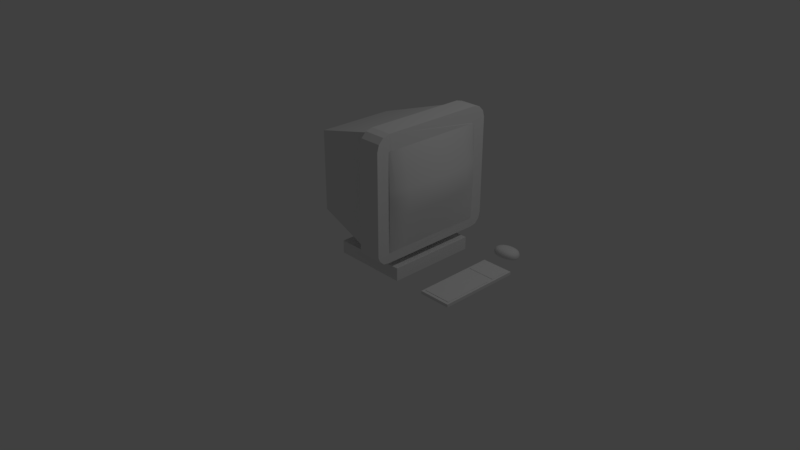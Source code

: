 # Source: Apare_Computador.blend  (saved by Blender 2.78.0; exported with 4.5.12 LTS)
import bpy
from mathutils import Matrix  # noqa: F401  (used for matrix-valued properties, if any)

bpy.ops.wm.read_factory_settings(use_empty=True)
scene = bpy.context.scene
scene.name = 'Scene'

# ---- collections
col_collection_1 = bpy.data.collections.new('Collection 1'); scene.collection.children.link(col_collection_1)

# ---- materials (node trees are filled in below, after node groups)
mat_material = bpy.data.materials.new('Material')
mat_material.alpha_threshold = 0.0
mat_material.use_transparent_shadow = False
mat_material.roughness = 0.5
mat_material.line_color = (0.0, 0.0, 0.0, 1.0)

# ---- material node trees

# ---- world
world_world = bpy.data.worlds.new('World'); scene.world = world_world
world_world.color = (0.05088, 0.05088, 0.05088)
world_world.use_sun_shadow = False
world_world.sun_shadow_jitter_overblur = 0.0
world_world.cycles.sampling_method = 'MANUAL'

# ---- cameras
cam_camera = bpy.data.cameras.new('Camera')
cam_camera.clip_end = 100.0
cam_camera.lens = 35.0
cam_camera.sensor_width = 32.0
cam_camera.sensor_height = 18.0
cam_camera.ortho_scale = 7.314
cam_camera.dof.focus_distance = 0.0
cam_camera.dof.aperture_fstop = 128.0

# ---- lights
light_lamp = bpy.data.lights.new('Lamp', 'POINT')
light_lamp.transmission_factor = 0.0
light_lamp.cutoff_distance = 30.0
light_lamp.energy = 100.0
light_lamp.shadow_buffer_clip_start = 1.001
light_lamp.shadow_soft_size = 0.1
light_lamp.shadow_maximum_resolution = 0.006
light_lamp.use_absolute_resolution = True

# ---- meshes
me_cube_003 = bpy.data.meshes.new('Cube.003')
me_cube_003.from_pydata([(1.27, 1.813, -0.7723), (0.7676, 1.813, -2.089), (1.27, -2.374, -0.7723), (2.074, -2.374, -2.089), (-1.26, 1.813, -0.7723), (-0.7572, 1.813, -2.089), (-1.26, -2.374, -0.7723), (-2.064, -2.374, -2.089), (1.27, -2.374, -0.7838), (1.27, 1.813, -0.7838), (-1.26, 1.813, -0.7838), (-1.26, -2.374, -0.7838)], [], [(0, 4, 6, 2), (5, 1, 3, 7), (8, 2, 6, 11), (9, 0, 2, 8), (10, 4, 0, 9), (11, 6, 4, 10), (7, 11, 10, 5), (5, 10, 9, 1), (1, 9, 8, 3), (3, 8, 11, 7)])
me_cube_003.polygons.foreach_set('use_smooth', [True] * 10)
me_cube_003.use_remesh_preserve_volume = False
me_cube_003.use_remesh_preserve_attributes = False
me_cube_003.use_mirror_vertex_groups = False
me_cube_003.update()
me_cube_002 = bpy.data.meshes.new('Cube.002')
me_cube_002.from_pydata([(2.747, 0.4503, 15.19), (2.747, 0.3572, 15.19), (3.722, 0.4503, 15.19), (3.722, 0.3572, 15.19), (3.722, 0.7846, 15.19), (2.747, 0.7846, 15.19), (2.747, -0.3916, 15.19), (3.722, -0.3916, 15.19), (2.747, 0.7388, 15.19), (3.722, 0.7388, 15.19), (2.675, -0.4374, 15.19), (2.675, -0.4374, 14.53), (2.675, 0.7846, 15.19), (2.675, 0.7846, 14.53), (3.793, -0.4374, 15.19), (3.793, -0.4374, 14.53), (3.793, 0.7846, 15.19), (3.793, 0.7846, 14.53), (3.722, 0.4503, 15.3), (2.747, 0.4503, 15.3), (3.722, 0.3572, 15.3), (2.747, 0.3572, 15.3), (2.747, -0.3916, 15.3), (3.722, -0.3916, 15.3), (3.722, 0.7388, 15.3), (2.747, 0.7388, 15.3), (3.722, 0.4503, 15.3), (2.747, 0.4503, 15.3), (3.722, 0.7388, 15.3), (2.747, 0.7388, 15.3)], [], [(1, 3, 2, 0), (0, 2, 18, 19), (12, 13, 11, 10), (8, 0, 19, 25), (16, 4, 9, 2, 3, 7, 6, 1, 0, 8, 5, 12, 10, 14), (15, 11, 13, 17), (8, 9, 4, 5), (4, 16, 17, 13, 12, 5), (14, 10, 11, 15), (27, 26, 28, 29), (7, 3, 20, 23), (9, 8, 25, 24), (1, 6, 22, 21), (6, 7, 23, 22), (3, 1, 21, 20), (2, 9, 24, 18), (21, 22, 23, 20), (17, 16, 14, 15)])
me_cube_002.use_remesh_preserve_volume = False
me_cube_002.use_remesh_preserve_attributes = False
me_cube_002.use_mirror_vertex_groups = False
me_cube_002.update()
me_cube_001 = bpy.data.meshes.new('Cube.001')
me_cube_001.from_pydata([(1.081, 0.6609, 0.6119), (1.081, 0.6609, -0.6119), (1.081, -0.6609, 0.6119), (1.081, -0.6609, -0.6119), (1.083, -0.6279, 0.6119), (1.083, 0.6279, 0.6119), (1.083, -0.4485, 0.6119), (1.083, -0.2691, 0.6119), (1.083, -0.0897, 0.6119), (1.083, 0.08969, 0.6119), (1.083, 0.2691, 0.6119), (1.083, 0.4485, 0.6119), (1.083, 0.6279, -0.6119), (1.083, -0.6279, -0.6119), (1.083, 0.4485, -0.6119), (1.083, 0.2691, -0.6119), (1.083, 0.08969, -0.6119), (1.083, -0.0897, -0.6119), (1.083, -0.2691, -0.6119), (1.083, -0.4485, -0.6119), (1.087, -0.6609, -0.155), (1.087, -0.6609, 0.155), (1.087, -0.6609, -0.05166), (1.087, -0.6609, 0.05166), (1.087, 0.6609, 0.155), (1.087, 0.6609, -0.155), (1.087, 0.6609, 0.05166), (1.087, 0.6609, -0.05166), (1.14, -0.6092, 0.1548), (1.14, -0.6092, -0.1548), (1.147, -0.6069, 0.05665), (1.147, -0.6069, -0.05665), (1.14, 0.6092, -0.1548), (1.14, 0.6092, 0.1548), (1.147, 0.6069, -0.05665), (1.147, 0.6069, 0.05665), (1.167, -0.4523, -0.1533), (1.167, -0.4523, 0.1533), (1.177, -0.4528, -0.05611), (1.177, -0.4528, 0.05611), (1.185, -0.2785, -0.1521), (1.185, -0.2785, 0.1521), (1.198, -0.2796, -0.05566), (1.198, -0.2796, 0.05566), (1.195, -0.09403, -0.1514), (1.195, -0.09403, 0.1514), (1.208, -0.09455, -0.05542), (1.208, -0.09455, 0.05542), (1.195, 0.09403, -0.1514), (1.195, 0.09403, 0.1514), (1.208, 0.09455, -0.05542), (1.208, 0.09455, 0.05542), (1.185, 0.2785, -0.1521), (1.185, 0.2785, 0.1521), (1.198, 0.2796, -0.05566), (1.198, 0.2796, 0.05566), (1.167, 0.4523, -0.1533), (1.167, 0.4523, 0.1533), (1.177, 0.4528, -0.05611), (1.177, 0.4528, 0.05611)], [], [(28, 4, 2, 21), (1, 25, 32, 12), (24, 0, 5, 33), (4, 28, 37, 6), (29, 13, 19, 36), (36, 19, 18, 40), (40, 18, 17, 44), (44, 17, 16, 48), (48, 16, 15, 52), (52, 15, 14, 56), (6, 37, 41, 7), (56, 14, 12, 32), (7, 41, 45, 8), (8, 45, 49, 9), (9, 49, 53, 10), (10, 53, 57, 11), (11, 57, 33, 5), (29, 36, 38, 31), (31, 38, 39, 30), (30, 39, 37, 28), (36, 40, 42, 38), (38, 42, 43, 39), (39, 43, 41, 37), (40, 44, 46, 42), (42, 46, 47, 43), (43, 47, 45, 41), (44, 48, 50, 46), (46, 50, 51, 47), (47, 51, 49, 45), (48, 52, 54, 50), (50, 54, 55, 51), (51, 55, 53, 49), (52, 56, 58, 54), (54, 58, 59, 55), (55, 59, 57, 53), (56, 32, 34, 58), (58, 34, 35, 59), (59, 35, 33, 57), (32, 25, 27, 34), (34, 27, 26, 35), (35, 26, 24, 33), (20, 29, 31, 22), (22, 31, 30, 23), (23, 30, 28, 21), (13, 29, 20, 3)])
me_cube_001.polygons.foreach_set('use_smooth', [True] * 45)
me_cube_001.materials.append(mat_material)
me_cube_001.use_remesh_preserve_volume = False
me_cube_001.use_remesh_preserve_attributes = False
me_cube_001.use_mirror_vertex_groups = False
me_cube_001.update()
me_cube = bpy.data.meshes.new('Cube')
me_cube.from_pydata([(1.077, 0.6984, -0.7395), (1.077, -0.6233, -0.7395), (1.081, 0.6953, 0.8137), (1.081, -0.6265, 0.8137), (1.081, 0.6953, 0.6119), (1.081, 0.6953, -0.6119), (1.081, -0.6265, 0.6119), (1.081, -0.6265, -0.6119), (1.083, -0.5934, 0.6119), (1.083, 0.6623, 0.6119), (1.083, -0.4141, 0.6119), (1.083, -0.2347, 0.6119), (1.083, -0.05527, 0.6119), (1.083, 0.1241, 0.6119), (1.083, 0.3035, 0.6119), (1.083, 0.4829, 0.6119), (1.083, 0.6623, -0.6119), (1.083, -0.5934, -0.6119), (1.083, 0.4829, -0.6119), (1.083, 0.3035, -0.6119), (1.083, 0.1241, -0.6119), (1.083, -0.05527, -0.6119), (1.083, -0.2347, -0.6119), (1.083, -0.4141, -0.6119), (1.087, -0.6265, -0.155), (1.087, -0.6265, 0.155), (1.087, -0.6265, -0.05166), (1.087, -0.6265, 0.05166), (1.087, 0.6953, 0.155), (1.087, 0.6953, -0.155), (1.087, 0.6953, 0.05166), (1.087, 0.6953, -0.05166), (1.082, 0.8735, 0.6429), (1.081, 0.696, 0.8137), (1.082, 0.8497, 0.7285), (1.081, 0.7847, 0.791), (1.081, -0.6272, 0.8137), (1.082, -0.8046, 0.6429), (1.081, -0.7159, 0.791), (1.082, -0.7808, 0.7285), (0.8047, -0.6272, 0.8142), (0.8047, -0.7808, 0.7286), (0.8047, -0.7159, 0.7913), (0.8047, 0.696, 0.8142), (0.8047, 0.8735, 0.6429), (0.8047, 0.7847, 0.7913), (0.8047, 0.8497, 0.7286), (-0.2355, -0.47, -0.5664), (-0.2355, -0.47, 0.4619), (-0.2355, 0.5333, -0.5664), (-0.2355, 0.5333, 0.4619), (0.7839, -0.6884, -0.6977), (0.8026, -0.6884, 0.7703), (0.7839, 0.7517, -0.6977), (0.8026, 0.7517, 0.7703), (0.1482, -0.2121, -0.8374), (0.1482, -0.2121, -0.6146), (0.1482, 0.3458, -0.8374), (0.1482, 0.3458, -0.6146), (0.7061, -0.2121, -0.8374), (0.7181, -0.2086, -0.684), (0.7061, 0.3458, -0.8374), (0.7181, 0.3493, -0.684), (0.7061, 0.3458, -1.002), (0.7061, -0.2121, -1.002), (1.102, -0.2121, -0.8374), (1.102, 0.3458, -0.8374), (1.102, -0.2121, -1.002), (1.102, 0.3458, -1.002), (1.102, -0.2121, -0.8374), (1.102, 0.3458, -0.8374), (0.1482, -0.5376, -0.8374), (0.7061, -0.5376, -0.8374), (0.1482, -0.5376, -1.002), (0.7061, -0.5376, -1.002), (0.7061, -0.5405, -1.002), (0.7061, -0.5405, -0.8374), (1.102, -0.5405, -1.002), (1.102, -0.5405, -0.8374), (0.7061, 0.6129, -0.8374), (0.7061, 0.6129, -1.002), (1.102, 0.6106, -0.8374), (1.102, 0.6106, -1.002), (0.7061, 0.612, -0.8374), (0.1482, 0.6124, -0.8374), (0.7061, 0.612, -1.002), (0.1482, 0.6124, -1.002), (1.077, 0.7166, -0.7395), (1.078, 0.8766, -0.5879), (1.078, 0.7966, -0.7262), (1.078, 0.8552, -0.6678), (1.078, -0.8015, -0.614), (1.077, -0.6415, -0.7395), (1.078, -0.78, -0.6678), (1.078, -0.7215, -0.7262), (0.801, 0.8766, -0.5879), (0.801, 0.8552, -0.6679), (0.801, 0.7966, -0.7264), (0.7949, -0.8046, 0.6405), (0.8051, -0.6415, -0.7419), (0.8084, -0.7215, -0.7285), (0.8066, 0.7166, -0.7419), (0.777, -0.8015, -0.6165), (0.7843, -0.78, -0.6703)], [], [(32, 88, 95, 44), (16, 18, 19, 20, 21, 22, 23, 17, 7, 1, 0, 5), (87, 89, 90, 88, 32, 34, 35, 33, 2, 4, 28, 30, 31, 29, 5, 0), (2, 3, 6, 8, 10, 11, 12, 13, 14, 15, 9, 4), (43, 40, 36, 3, 2, 33), (36, 40, 42, 38), (38, 42, 41, 39), (39, 41, 98, 37), (32, 44, 46, 34), (34, 46, 45, 35), (35, 45, 43, 33), (7, 24, 26, 27, 25, 6, 3, 36, 38, 39, 37, 91, 93, 94, 92, 1), (47, 48, 50, 49), (49, 50, 54, 53), (53, 54, 52, 51), (51, 52, 48, 47), (49, 53, 51, 47), (54, 50, 48, 52), (55, 56, 58, 57), (57, 58, 62, 61), (61, 62, 60, 59), (59, 60, 56, 55), (62, 58, 56, 60), (55, 57, 84, 86, 73, 71), (73, 86, 85, 63, 80, 82, 68, 67, 77, 75, 64, 74), (68, 66, 70), (61, 59, 65, 66), (61, 66, 81, 79), (65, 67, 69), (66, 65, 69, 70), (72, 71, 73, 74), (59, 55, 71, 72), (64, 59, 72, 74), (76, 75, 77, 78), (59, 64, 75, 76), (65, 59, 76, 78), (67, 65, 78, 77), (80, 79, 81, 82), (66, 68, 82, 81), (63, 61, 79, 80), (84, 83, 85, 86), (57, 61, 83, 84), (61, 63, 85, 83), (67, 68, 70, 69), (94, 100, 99, 92), (87, 101, 97, 89), (89, 97, 96, 90), (90, 96, 95, 88), (0, 1, 92, 99, 101, 87), (101, 99, 100, 103, 102, 98, 41, 42, 40, 43, 45, 46, 44, 95, 96, 97), (102, 91, 37, 98), (102, 103, 93, 91), (103, 100, 94, 93)])
me_cube.materials.append(mat_material)
me_cube.use_remesh_preserve_volume = False
me_cube.use_remesh_preserve_attributes = False
me_cube.use_mirror_vertex_groups = False
me_cube.update()

# ---- objects
ob_cube_003 = bpy.data.objects.new('Cube.003', me_cube_003)
ob_cube_002 = bpy.data.objects.new('Cube.002', me_cube_002)
ob_cube_001 = bpy.data.objects.new('Cube.001', me_cube_001)
ob_cube = bpy.data.objects.new('Cube', me_cube)
ob_lamp = bpy.data.objects.new('Lamp', light_lamp)
ob_camera = bpy.data.objects.new('Camera', cam_camera)

# ---- transforms, parenting, visibility, modifiers, constraints
ob_cube_003.location = (1.42, 0.9941, 0.1098)
ob_cube_003.rotation_euler = (0.0, -0.0, -1.487)
ob_cube_003.scale = (-0.09038, -0.09038, -0.09038)
ob_cube_003.lineart.crease_threshold = 0.0
_m = ob_cube_003.modifiers.new('Subsurf', 'SUBSURF')
_m.uv_smooth = 'PRESERVE_CORNERS'
_m.quality = 2
_m.levels = 2
_m.show_only_control_edges = False
ob_cube_002.location = (0.4894, -0.1274, -0.5844)
ob_cube_002.scale = (0.3654, 0.8707, 0.05757)
ob_cube_002.lineart.crease_threshold = 0.0
ob_cube_001.location = (0.0, 0.03243, 1.278)
ob_cube_001.scale = (1.0, 1.018, 1.0)
ob_cube_001.lock_rotations_4d = False
ob_cube_001.empty_display_type = 'ARROWS'
ob_cube_001.lineart.crease_threshold = 0.0
ob_cube.location = (0.0, 0.0, 1.278)
ob_cube.lock_rotations_4d = False
ob_cube.empty_display_type = 'ARROWS'
ob_cube.lineart.crease_threshold = 0.0
ob_lamp.location = (4.076, 1.005, 5.904)
ob_lamp.rotation_euler = (0.6503, 0.05522, 1.866)
ob_lamp.lock_rotations_4d = False
ob_lamp.empty_display_type = 'ARROWS'
ob_lamp.color = (0.0, 0.0, 0.0, 0.0)
ob_lamp.lineart.crease_threshold = 0.0
ob_camera.location = (7.481, -6.508, 5.344)
ob_camera.rotation_euler = (1.109, 0.0, 0.8149)
ob_camera.lock_rotations_4d = False
ob_camera.empty_display_type = 'ARROWS'
ob_camera.color = (0.0, 0.0, 0.0, 0.0)
ob_camera.display_type = 'WIRE'
ob_camera.lineart.crease_threshold = 0.0

# ---- collection membership
col_collection_1.objects.link(ob_cube_003)
col_collection_1.objects.link(ob_cube_002)
col_collection_1.objects.link(ob_cube_001)
col_collection_1.objects.link(ob_cube)
col_collection_1.objects.link(ob_lamp)
col_collection_1.objects.link(ob_camera)

# ---- scene / render settings (as saved in the file)
scene.camera = ob_camera
scene.frame_start = 1; scene.frame_end = 250; scene.frame_set(1)
scene.render.engine = 'BLENDER_EEVEE_NEXT'
scene.render.resolution_percentage = 50
scene.render.dither_intensity = 0.0
scene.cycles.use_denoising = False
scene.cycles.samples = 128
scene.cycles.sampling_pattern = 'TABULATED_SOBOL'
scene.cycles.light_sampling_threshold = 0.0
scene.cycles.use_adaptive_sampling = False
scene.cycles.use_light_tree = False
scene.cycles.blur_glossy = 0.0
scene.cycles.sample_clamp_indirect = 0.0
scene.view_settings.view_transform = 'Standard'
bpy.context.view_layer.update()
